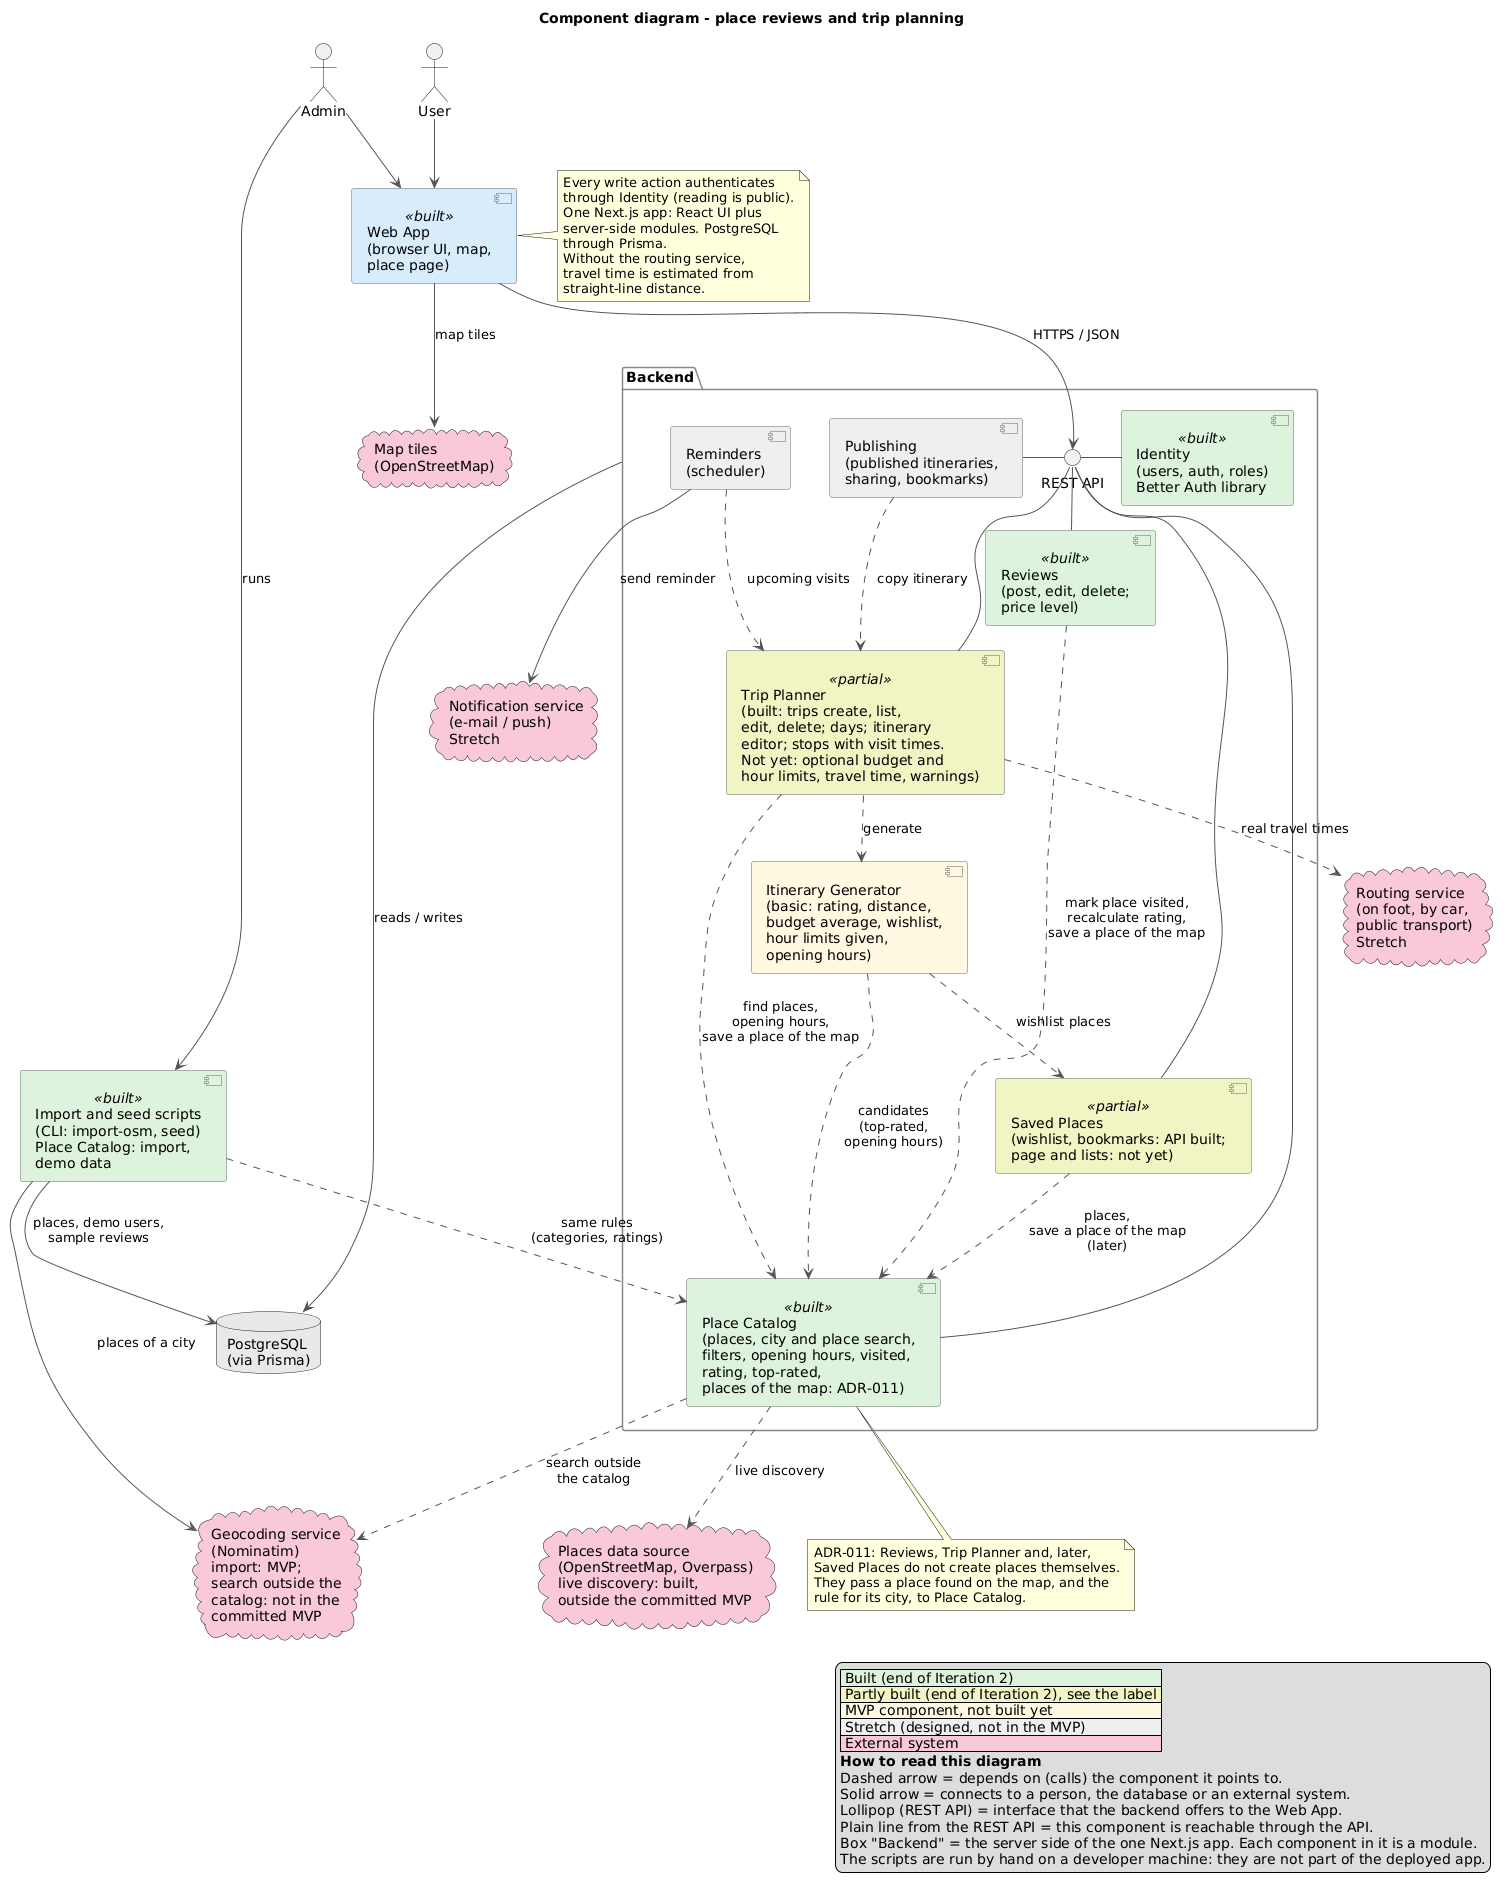

The diagram above was rendered by PlantUML. Its source (embedded in the PNG):
@startuml component-diagram
title Component diagram - place reviews and trip planning
skinparam shadowing false
skinparam componentStyle uml2
skinparam nodesep 40
skinparam ranksep 50
skinparam ArrowColor #555555
skinparam component {
  BackgroundColor #FFF8E1
  BorderColor #666666
  BackgroundColor<<built>> #DDF3DD
  BackgroundColor<<partial>> #F0F4C3
}
skinparam package {
  BorderColor #888888
}

legend right
  |<#DDF3DD> Built (end of Iteration 2) |
  |<#F0F4C3> Partly built (end of Iteration 2), see the label |
  |<#FFF8E1> MVP component, not built yet |
  |<#EEEEEE> Stretch (designed, not in the MVP) |
  |<#F8C9D8> External system |
  **How to read this diagram**
  Dashed arrow = depends on (calls) the component it points to.
  Solid arrow = connects to a person, the database or an external system.
  Lollipop (REST API) = interface that the backend offers to the Web App.
  Plain line from the REST API = this component is reachable through the API.
  Box "Backend" = the server side of the one Next.js app. Each component in it is a module.
  The scripts are run by hand on a developer machine: they are not part of the deployed app.
endlegend

actor "User" as user
actor "Admin" as admin

component "Web App\n(browser UI, map,\nplace page)" as web <<built>> #D6ECFA

package "Backend" as backend {
  interface "REST API" as api

  component "Identity\n(users, auth, roles)\nBetter Auth library" as identity <<built>>
  component "Place Catalog\n(places, city and place search,\nfilters, opening hours, visited,\nrating, top-rated,\nplaces of the map: ADR-011)" as catalog <<built>>
  component "Reviews\n(post, edit, delete;\nprice level)" as reviews <<built>>
  component "Saved Places\n(wishlist, bookmarks: API built;\npage and lists: not yet)" as saved <<partial>>
  component "Trip Planner\n(built: trips create, list,\nedit, delete; days; itinerary\neditor; stops with visit times.\nNot yet: optional budget and\nhour limits, travel time, warnings)" as planner <<partial>>
  component "Itinerary Generator\n(basic: rating, distance,\nbudget average, wishlist,\nhour limits given,\nopening hours)" as generator
  component "Publishing\n(published itineraries,\nsharing, bookmarks)" as publishing #EEEEEE
  component "Reminders\n(scheduler)" as reminders #EEEEEE
}

component "Import and seed scripts\n(CLI: import-osm, seed)\nPlace Catalog: import,\ndemo data" as scripts <<built>>

database "PostgreSQL\n(via Prisma)" as db #E8E8E8

cloud "Places data source\n(OpenStreetMap, Overpass)\nlive discovery: built,\noutside the committed MVP" as places #F8C9D8
cloud "Map tiles\n(OpenStreetMap)" as tiles #F8C9D8
cloud "Routing service\n(on foot, by car,\npublic transport)\nStretch" as routing #F8C9D8
cloud "Geocoding service\n(Nominatim)\nimport: MVP;\nsearch outside the\ncatalog: not in the\ncommitted MVP" as geocoding #F8C9D8
cloud "Notification service\n(e-mail / push)\nStretch" as notif #F8C9D8

user --> web
admin --> web
admin --> scripts : runs
web --> api : HTTPS / JSON
web --> tiles : map tiles
api - identity
api - catalog
api - reviews
api - saved
api - planner
api - publishing

reviews ..> catalog : mark place visited,\nrecalculate rating,\nsave a place of the map
saved ..> catalog : places,\nsave a place of the map\n(later)
planner ..> catalog : find places,\nopening hours,\nsave a place of the map
planner ..> generator : generate
generator ..> catalog : candidates\n(top-rated,\nopening hours)
generator ..> saved : wishlist places
publishing ..> planner : copy itinerary
reminders ..> planner : upcoming visits

scripts --> geocoding : places of a city
scripts --> db : places, demo users,\nsample reviews
scripts ..> catalog : same rules\n(categories, ratings)
catalog ..> places : live discovery
catalog ..> geocoding : search outside\nthe catalog
planner ..> routing : real travel times
reminders --> notif : send reminder


backend --> db : reads / writes

note bottom of catalog
  ADR-011: Reviews, Trip Planner and, later,
  Saved Places do not create places themselves.
  They pass a place found on the map, and the
  rule for its city, to Place Catalog.
end note

note right of web
  Every write action authenticates
  through Identity (reading is public).
  One Next.js app: React UI plus
  server-side modules. PostgreSQL
  through Prisma.
  Without the routing service,
  travel time is estimated from
  straight-line distance.
end note
@enduml